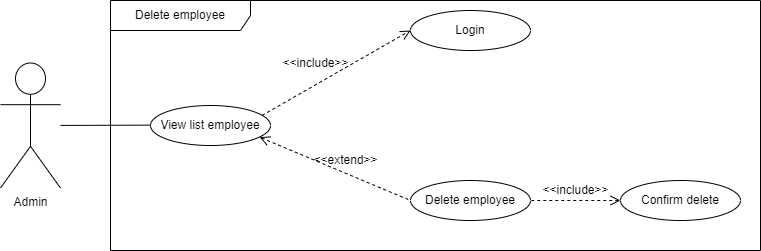

The diagram above was exported from draw.io. Its source (the exported page's mxGraphModel, read from the mxfile embedded in the PNG):
<mxGraphModel dx="2100" dy="1114" grid="1" gridSize="10" guides="1" tooltips="1" connect="1" arrows="1" fold="1" page="1" pageScale="1" pageWidth="4681" pageHeight="3300" background="none" math="0" shadow="0">
  <root>
    <mxCell id="0" />
    <mxCell id="1" parent="0" />
    <mxCell id="b2k9umNzXGdA2iZhvNTL-1" value="Delete employee" style="shape=umlFrame;whiteSpace=wrap;html=1;pointerEvents=0;width=140;height=30;" parent="1" vertex="1">
      <mxGeometry x="400" y="752" width="650" height="250" as="geometry" />
    </mxCell>
    <mxCell id="b2k9umNzXGdA2iZhvNTL-2" value="View list employee" style="ellipse;whiteSpace=wrap;html=1;" parent="1" vertex="1">
      <mxGeometry x="440" y="857" width="120" height="40" as="geometry" />
    </mxCell>
    <mxCell id="b2k9umNzXGdA2iZhvNTL-3" value="Admin" style="shape=umlActor;verticalLabelPosition=bottom;verticalAlign=top;html=1;outlineConnect=0;" parent="1" vertex="1">
      <mxGeometry x="290" y="814.5" width="60" height="125" as="geometry" />
    </mxCell>
    <mxCell id="b2k9umNzXGdA2iZhvNTL-4" value="Login" style="ellipse;whiteSpace=wrap;html=1;" parent="1" vertex="1">
      <mxGeometry x="700" y="762" width="120" height="40" as="geometry" />
    </mxCell>
    <mxCell id="b2k9umNzXGdA2iZhvNTL-5" value="" style="endArrow=open;html=1;rounded=0;dashed=1;endFill=0;entryX=0;entryY=0.5;entryDx=0;entryDy=0;exitX=0.929;exitY=0.249;exitDx=0;exitDy=0;endSize=8;jumpStyle=none;exitPerimeter=0;" parent="1" source="b2k9umNzXGdA2iZhvNTL-2" target="b2k9umNzXGdA2iZhvNTL-4" edge="1">
      <mxGeometry width="50" height="50" relative="1" as="geometry">
        <mxPoint x="590" y="727" as="sourcePoint" />
        <mxPoint x="640" y="677" as="targetPoint" />
      </mxGeometry>
    </mxCell>
    <mxCell id="b2k9umNzXGdA2iZhvNTL-7" value="Delete employee" style="ellipse;whiteSpace=wrap;html=1;" parent="1" vertex="1">
      <mxGeometry x="700" y="932" width="120" height="40" as="geometry" />
    </mxCell>
    <mxCell id="b2k9umNzXGdA2iZhvNTL-9" value="" style="endArrow=none;html=1;rounded=0;" parent="1" source="b2k9umNzXGdA2iZhvNTL-3" edge="1">
      <mxGeometry width="50" height="50" relative="1" as="geometry">
        <mxPoint x="380" y="877" as="sourcePoint" />
        <mxPoint x="440" y="876.64" as="targetPoint" />
      </mxGeometry>
    </mxCell>
    <mxCell id="b2k9umNzXGdA2iZhvNTL-10" value="" style="endArrow=none;html=1;rounded=0;dashed=1;endFill=0;entryX=0;entryY=0.5;entryDx=0;entryDy=0;exitX=0.909;exitY=0.791;exitDx=0;exitDy=0;endSize=9;jumpStyle=none;startArrow=open;startFill=0;startSize=8;exitPerimeter=0;" parent="1" source="b2k9umNzXGdA2iZhvNTL-2" target="b2k9umNzXGdA2iZhvNTL-7" edge="1">
      <mxGeometry width="50" height="50" relative="1" as="geometry">
        <mxPoint x="540" y="972" as="sourcePoint" />
        <mxPoint x="680" y="972" as="targetPoint" />
      </mxGeometry>
    </mxCell>
    <mxCell id="b2k9umNzXGdA2iZhvNTL-12" value="&amp;lt;&amp;lt;include&amp;gt;&amp;gt;" style="text;html=1;align=center;verticalAlign=middle;resizable=0;points=[];autosize=1;strokeColor=none;fillColor=none;" parent="1" vertex="1">
      <mxGeometry x="560" y="800" width="90" height="30" as="geometry" />
    </mxCell>
    <mxCell id="b2k9umNzXGdA2iZhvNTL-13" value="&amp;lt;&amp;lt;extend&amp;gt;&amp;gt;" style="text;html=1;align=center;verticalAlign=middle;resizable=0;points=[];autosize=1;strokeColor=none;fillColor=none;" parent="1" vertex="1">
      <mxGeometry x="590" y="897" width="90" height="30" as="geometry" />
    </mxCell>
    <mxCell id="b2k9umNzXGdA2iZhvNTL-14" value="Confirm delete" style="ellipse;whiteSpace=wrap;html=1;" parent="1" vertex="1">
      <mxGeometry x="910" y="932" width="120" height="40" as="geometry" />
    </mxCell>
    <mxCell id="b2k9umNzXGdA2iZhvNTL-15" value="" style="endArrow=none;html=1;rounded=0;dashed=1;endFill=0;entryX=1;entryY=0.5;entryDx=0;entryDy=0;exitX=0;exitY=0.5;exitDx=0;exitDy=0;endSize=9;jumpStyle=none;startArrow=open;startFill=0;startSize=8;" parent="1" source="b2k9umNzXGdA2iZhvNTL-14" target="b2k9umNzXGdA2iZhvNTL-7" edge="1">
      <mxGeometry width="50" height="50" relative="1" as="geometry">
        <mxPoint x="710" y="1052" as="sourcePoint" />
        <mxPoint x="850" y="1052" as="targetPoint" />
      </mxGeometry>
    </mxCell>
    <mxCell id="b2k9umNzXGdA2iZhvNTL-16" style="edgeStyle=orthogonalEdgeStyle;rounded=0;orthogonalLoop=1;jettySize=auto;html=1;exitX=0.5;exitY=1;exitDx=0;exitDy=0;" parent="1" source="b2k9umNzXGdA2iZhvNTL-14" target="b2k9umNzXGdA2iZhvNTL-14" edge="1">
      <mxGeometry relative="1" as="geometry" />
    </mxCell>
    <mxCell id="b2k9umNzXGdA2iZhvNTL-17" value="&amp;lt;&amp;lt;include&amp;gt;&amp;gt;" style="text;html=1;align=center;verticalAlign=middle;resizable=0;points=[];autosize=1;strokeColor=none;fillColor=none;" parent="1" vertex="1">
      <mxGeometry x="820" y="927" width="90" height="30" as="geometry" />
    </mxCell>
  </root>
</mxGraphModel>